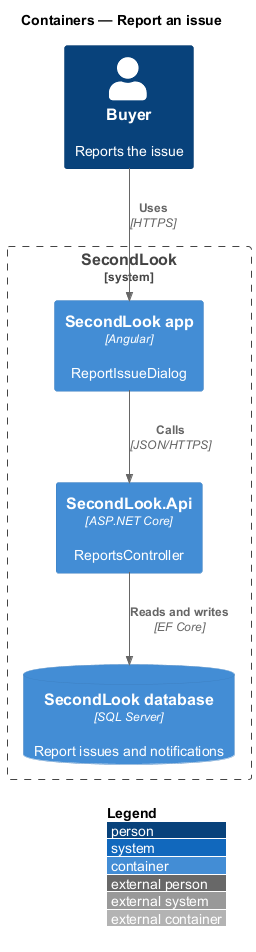

The diagram above was rendered by PlantUML. Its source (embedded in the PNG):
@startuml
!include <C4/C4_Container>
LAYOUT_WITH_LEGEND()
title Containers — Report an issue

Person(buyer, "Buyer", "Reports the issue")
System_Boundary(sl, "SecondLook") {
  Container(spa, "SecondLook app", "Angular", "ReportIssueDialog")
  Container(api, "SecondLook.Api", "ASP.NET Core", "ReportsController")
  ContainerDb(db, "SecondLook database", "SQL Server", "Report issues and notifications")
}
Rel(buyer, spa, "Uses", "HTTPS")
Rel(spa, api, "Calls", "JSON/HTTPS")
Rel(api, db, "Reads and writes", "EF Core")
@enduml